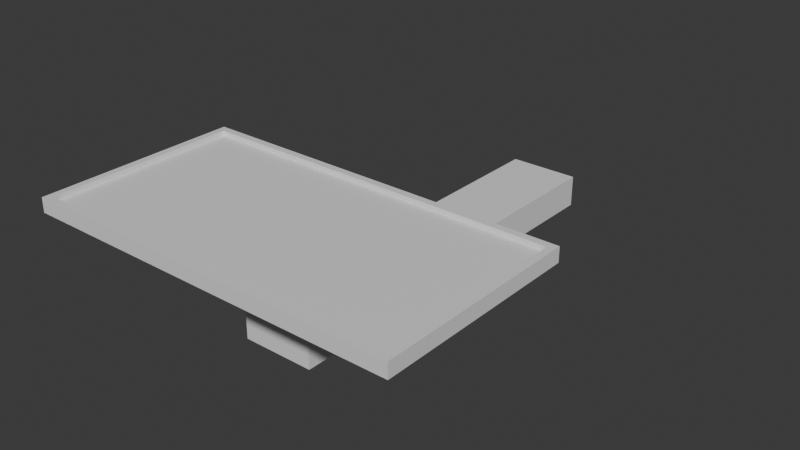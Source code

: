 # Source: mirror.blend  (saved by Blender 4.2.66; exported with 4.5.12 LTS)
import bpy
from mathutils import Matrix  # noqa: F401  (used for matrix-valued properties, if any)

bpy.ops.wm.read_factory_settings(use_empty=True)
scene = bpy.context.scene
scene.name = 'Scene'

# ---- collections
col_collection = bpy.data.collections.new('Collection'); scene.collection.children.link(col_collection)

# ---- materials (node trees are filled in below, after node groups)
mat_material = bpy.data.materials.new('Material')
mat_material.alpha_threshold = 0.0
mat_material.roughness = 0.5
mat_material.line_color = (0.0, 0.0, 0.0, 1.0)

# ---- material node trees
mat_material.use_nodes = True; mat_material.node_tree.nodes.clear()
_N = mat_material.node_tree.nodes; _L = mat_material.node_tree.links
n0 = _N.new('ShaderNodeOutputMaterial'); n0.name = 'Material Output'; n0.location = (300, 300)
n1 = _N.new('ShaderNodeBsdfPrincipled'); n1.name = 'Principled BSDF'; n1.location = (10, 300)
n1.inputs[3].default_value = 1.45
_L.new(n1.outputs[0], n0.inputs[0])
n0.is_active_output = True

# ---- world
world_world = bpy.data.worlds.new('World'); scene.world = world_world
world_world.use_nodes = True; world_world.node_tree.nodes.clear()
_N = world_world.node_tree.nodes; _L = world_world.node_tree.links
n0 = _N.new('ShaderNodeOutputWorld'); n0.name = 'World Output'; n0.location = (300, 300)
n1 = _N.new('ShaderNodeBackground'); n1.name = 'Background'; n1.location = (10, 300)
n1.inputs[0].default_value = (0.05088, 0.05088, 0.05088, 1.0)
_L.new(n1.outputs[0], n0.inputs[0])
n0.is_active_output = True
world_world.color = (0.05088, 0.05088, 0.05088)
world_world.sun_shadow_jitter_overblur = 0.0

# ---- meshes
me_cube = bpy.data.meshes.new('Cube')
me_cube.from_pydata([(2.891, 1.499, 1.0), (1.73, 0.3381, -5.294), (2.891, -1.499, 1.0), (1.73, -0.3381, -5.294), (-2.891, 1.499, 1.0), (-1.73, 0.3381, -5.294), (-2.891, -1.499, 1.0), (-1.73, -0.3381, -5.294), (-3.002, 1.61, -1.0), (-3.002, -1.61, -1.0), (3.002, 1.61, -1.0), (3.002, -1.61, -1.0), (3.002, -1.61, 1.0), (-3.002, -1.61, 1.0), (3.002, 1.61, 1.0), (-3.002, 1.61, 1.0), (2.891, -1.499, 0.36), (-2.891, -1.499, 0.36), (2.891, 1.499, 0.36), (-2.891, 1.499, 0.36), (1.001, 1.61, -1.0), (-1.001, 1.61, -1.0), (1.001, -1.61, 1.0), (-1.001, -1.61, 1.0), (-1.001, -1.61, -1.0), (1.001, -1.61, -1.0), (-1.001, 1.61, 1.0), (1.001, 1.61, 1.0), (0.5767, 0.3381, -5.294), (-0.5767, 0.3381, -5.294), (-0.5767, -0.3381, -5.294), (0.5767, -0.3381, -5.294), (0.9637, -1.499, 1.0), (-0.9637, -1.499, 1.0), (-0.9637, 1.499, 1.0), (0.9637, 1.499, 1.0), (0.9637, -1.499, 0.36), (-0.9637, -1.499, 0.36), (-0.9637, 1.499, 0.36), (0.9637, 1.499, 0.36), (0.5767, 0.3381, -10.66), (-0.5767, 0.3381, -10.66), (-0.5767, -0.3381, -10.66), (0.5767, -0.3381, -10.66), (0.5767, 0.3381, -15.16), (-0.5767, 0.3381, -15.16), (-0.5767, -0.3381, -15.16), (0.5767, -0.3381, -15.16), (0.5767, 5.982, -10.66), (-0.5767, 5.982, -10.66), (0.5767, 5.982, -15.16), (-0.5767, 5.982, -15.16)], [], [(34, 4, 19, 38), (24, 23, 13, 9), (9, 13, 15, 8), (28, 1, 3, 31), (10, 14, 12, 11), (20, 27, 14, 10), (5, 7, 9, 8), (29, 5, 8, 21), (31, 3, 11, 25), (3, 1, 10, 11), (33, 6, 13, 23), (0, 2, 12, 14), (6, 4, 15, 13), (35, 0, 14, 27), (2, 0, 18, 16), (4, 6, 17, 19), (32, 2, 16, 36), (6, 33, 37, 17), (33, 32, 36, 37), (4, 34, 26, 15), (34, 35, 27, 26), (2, 32, 22, 12), (32, 33, 23, 22), (7, 30, 24, 9), (30, 31, 25, 24), (1, 28, 20, 10), (28, 29, 21, 20), (8, 15, 26, 21), (21, 26, 27, 20), (5, 29, 30, 7), (28, 31, 43, 40), (11, 12, 22, 25), (25, 22, 23, 24), (0, 35, 39, 18), (35, 34, 38, 39), (42, 41, 45, 46), (31, 30, 42, 43), (29, 28, 40, 41), (30, 29, 41, 42), (45, 44, 47, 46), (44, 45, 51, 50), (40, 43, 47, 44), (43, 42, 46, 47), (49, 48, 50, 51), (41, 40, 48, 49), (40, 44, 50, 48), (45, 41, 49, 51)])
_uv = me_cube.uv_layers.new(name='UVMap')
_uv.uv.foreach_set('vector', [0.7901, 0.5086, 0.8704, 0.5086, 0.8704, 0.5086, 0.7901, 0.5086, 0.375, 0.9167, 0.625, 0.9167, 0.625, 1.0, 0.375, 1.0, 0.375, 0.0, 0.625, 0.0, 0.625, 0.25, 0.375, 0.25, 0.274, 0.5988, 0.322, 0.5988, 0.322, 0.6512, 0.274, 0.6512, 0.375, 0.5, 0.625, 0.5, 0.625, 0.75, 0.375, 0.75, 0.375, 0.4167, 0.625, 0.4167, 0.625, 0.5, 0.375, 0.5, 0.178, 0.5988, 0.178, 0.6512, 0.125, 0.75, 0.125, 0.5, 0.226, 0.5988, 0.178, 0.5988, 0.125, 0.5, 0.2083, 0.5, 0.274, 0.6512, 0.322, 0.6512, 0.375, 0.75, 0.2917, 0.75, 0.322, 0.6512, 0.322, 0.5988, 0.375, 0.5, 0.375, 0.75, 0.7901, 0.7414, 0.8704, 0.7414, 0.875, 0.75, 0.7917, 0.75, 0.6296, 0.5086, 0.6296, 0.7414, 0.625, 0.75, 0.625, 0.5, 0.8704, 0.7414, 0.8704, 0.5086, 0.875, 0.5, 0.875, 0.75, 0.7099, 0.5086, 0.6296, 0.5086, 0.625, 0.5, 0.7083, 0.5, 0.6296, 0.7414, 0.6296, 0.5086, 0.6296, 0.5086, 0.6296, 0.7414, 0.8704, 0.5086, 0.8704, 0.7414, 0.8704, 0.7414, 0.8704, 0.5086, 0.7099, 0.7414, 0.6296, 0.7414, 0.6296, 0.7414, 0.7099, 0.7414, 0.8704, 0.7414, 0.7901, 0.7414, 0.7901, 0.7414, 0.8704, 0.7414, 0.7901, 0.7414, 0.7099, 0.7414, 0.7099, 0.7414, 0.7901, 0.7414, 0.8704, 0.5086, 0.7901, 0.5086, 0.7917, 0.5, 0.875, 0.5, 0.7901, 0.5086, 0.7099, 0.5086, 0.7083, 0.5, 0.7917, 0.5, 0.6296, 0.7414, 0.7099, 0.7414, 0.7083, 0.75, 0.625, 0.75, 0.7099, 0.7414, 0.7901, 0.7414, 0.7917, 0.75, 0.7083, 0.75, 0.178, 0.6512, 0.226, 0.6512, 0.2083, 0.75, 0.125, 0.75, 0.226, 0.6512, 0.274, 0.6512, 0.2917, 0.75, 0.2083, 0.75, 0.322, 0.5988, 0.274, 0.5988, 0.2917, 0.5, 0.375, 0.5, 0.274, 0.5988, 0.226, 0.5988, 0.2083, 0.5, 0.2917, 0.5, 0.375, 0.25, 0.625, 0.25, 0.625, 0.3333, 0.375, 0.3333, 0.375, 0.3333, 0.625, 0.3333, 0.625, 0.4167, 0.375, 0.4167, 0.178, 0.5988, 0.226, 0.5988, 0.226, 0.6512, 0.178, 0.6512, 0.274, 0.5988, 0.274, 0.6512, 0.274, 0.6512, 0.274, 0.5988, 0.375, 0.75, 0.625, 0.75, 0.625, 0.8333, 0.375, 0.8333, 0.375, 0.8333, 0.625, 0.8333, 0.625, 0.9167, 0.375, 0.9167, 0.6296, 0.5086, 0.7099, 0.5086, 0.7099, 0.5086, 0.6296, 0.5086, 0.7099, 0.5086, 0.7901, 0.5086, 0.7901, 0.5086, 0.7099, 0.5086, 0.226, 0.6512, 0.226, 0.5988, 0.226, 0.5988, 0.226, 0.6512, 0.274, 0.6512, 0.226, 0.6512, 0.226, 0.6512, 0.274, 0.6512, 0.226, 0.5988, 0.274, 0.5988, 0.274, 0.5988, 0.226, 0.5988, 0.226, 0.6512, 0.226, 0.5988, 0.226, 0.5988, 0.226, 0.6512, 0.226, 0.5988, 0.274, 0.5988, 0.274, 0.6512, 0.226, 0.6512, 0.274, 0.5988, 0.226, 0.5988, 0.226, 0.5988, 0.274, 0.5988, 0.274, 0.5988, 0.274, 0.6512, 0.274, 0.6512, 0.274, 0.5988, 0.274, 0.6512, 0.226, 0.6512, 0.226, 0.6512, 0.274, 0.6512, 0.226, 0.5988, 0.274, 0.5988, 0.274, 0.5988, 0.226, 0.5988, 0.226, 0.5988, 0.274, 0.5988, 0.274, 0.5988, 0.226, 0.5988, 0.274, 0.5988, 0.274, 0.5988, 0.274, 0.5988, 0.274, 0.5988, 0.226, 0.5988, 0.226, 0.5988, 0.226, 0.5988, 0.226, 0.5988])
me_cube.materials.append(mat_material)
me_cube.use_mirror_vertex_groups = False
me_cube.update()
me_cube_001 = bpy.data.meshes.new('Cube.001')
me_cube_001.from_pydata([(2.891, -1.499, 0.36), (-2.891, -1.499, 0.36), (2.891, 1.499, 0.36), (-2.891, 1.499, 0.36), (0.9637, -1.499, 0.36), (-0.9637, -1.499, 0.36), (-0.9637, 1.499, 0.36), (0.9637, 1.499, 0.36)], [], [(6, 3, 1, 5), (2, 7, 4, 0), (7, 6, 5, 4)])
_uv = me_cube_001.uv_layers.new(name='UVMap')
_uv.uv.foreach_set('vector', [0.7901, 0.5086, 0.8704, 0.5086, 0.8704, 0.7414, 0.7901, 0.7414, 0.6296, 0.5086, 0.7099, 0.5086, 0.7099, 0.7414, 0.6296, 0.7414, 0.7099, 0.5086, 0.7901, 0.5086, 0.7901, 0.7414, 0.7099, 0.7414])
me_cube_001.materials.append(mat_material)
me_cube_001.use_mirror_vertex_groups = False
me_cube_001.update()

# ---- objects
ob_cube = bpy.data.objects.new('Cube', me_cube)
ob_cube_001 = bpy.data.objects.new('Cube.001', me_cube_001)

# ---- transforms, parenting, visibility, modifiers, constraints
ob_cube.location = (0.0, 0.0, 0.1283)
ob_cube.scale = (1.0, 1.0, 0.114)
ob_cube.lock_rotations_4d = False
ob_cube.empty_display_type = 'ARROWS'
ob_cube.lineart.crease_threshold = 0.0
ob_cube_001.location = (0.0, 0.0, 0.1283)
ob_cube_001.scale = (1.0, 1.0, 0.114)
ob_cube_001.lock_rotations_4d = False
ob_cube_001.empty_display_type = 'ARROWS'
ob_cube_001.lineart.crease_threshold = 0.0

# ---- collection membership
col_collection.objects.link(ob_cube)
col_collection.objects.link(ob_cube_001)

# ---- scene / render settings (as saved in the file)
scene.frame_start = 1; scene.frame_end = 250; scene.frame_set(1)
scene.render.engine = 'BLENDER_EEVEE_NEXT'
bpy.context.view_layer.update()

# ---- added for rendering (the .blend has no active camera and no usable light): camera, sun
cam_auto = bpy.data.cameras.new('AutoCamera')
cam_auto.lens = 50.0
cam_auto.sensor_width = 36.0
cam_auto.clip_end = 1000.0
ob_auto_camera = bpy.data.objects.new('AutoCamera', cam_auto)
scene.collection.objects.link(ob_auto_camera)
ob_auto_camera.location = (9.11643, -8.75352, 6.61437)
ob_auto_camera.rotation_euler = (1.09748, -7.21219e-08, 0.694738)
scene.camera = ob_auto_camera
light_auto_sun = bpy.data.lights.new('AutoSun', 'SUN')
light_auto_sun.energy = 3.0
light_auto_sun.angle = 0.0523599
ob_auto_sun = bpy.data.objects.new('AutoSun', light_auto_sun)
scene.collection.objects.link(ob_auto_sun)
ob_auto_sun.rotation_euler = (0.872665, 0.174533, 0.523599)
bpy.context.view_layer.update()
